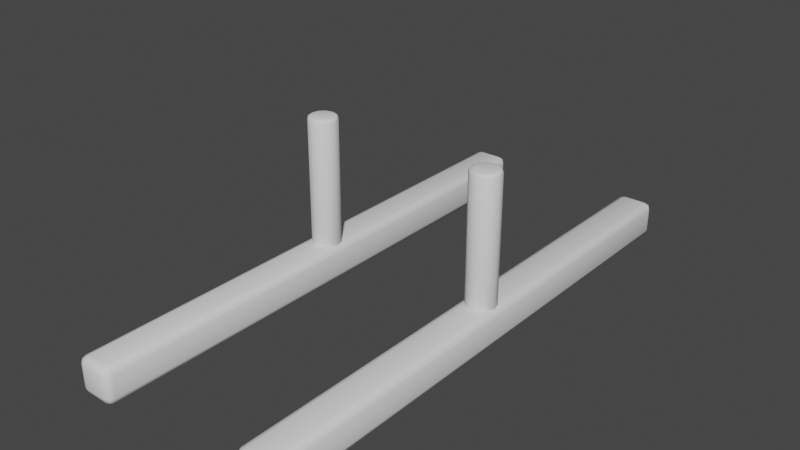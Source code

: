 # Source: Bridge.blend  (saved by Blender 2.92.15; exported with 4.5.12 LTS)
import bpy
from mathutils import Matrix  # noqa: F401  (used for matrix-valued properties, if any)

bpy.ops.wm.read_factory_settings(use_empty=True)
scene = bpy.context.scene
scene.name = 'Scene'

# ---- collections
col_collection = bpy.data.collections.new('Collection'); scene.collection.children.link(col_collection)

# ---- world
world_world = bpy.data.worlds.new('World'); scene.world = world_world
world_world.use_nodes = True; world_world.node_tree.nodes.clear()
_N = world_world.node_tree.nodes; _L = world_world.node_tree.links
n0 = _N.new('ShaderNodeOutputWorld'); n0.name = 'World Output'; n0.location = (300, 300)
n1 = _N.new('ShaderNodeBackground'); n1.name = 'Background'; n1.location = (10, 300)
n1.inputs[0].default_value = (0.05088, 0.05088, 0.05088, 1.0)
_L.new(n1.outputs[0], n0.inputs[0])
n0.is_active_output = True
world_world.color = (0.05088, 0.05088, 0.05088)
world_world.use_sun_shadow = False
world_world.sun_shadow_jitter_overblur = 0.0

# ---- meshes
me_cylinder_001 = bpy.data.meshes.new('Cylinder.001')
me_cylinder_001.from_pydata([(1.25, 0.2, 0.0), (1.25, 0.2, 2.0), (1.35, 0.1732, 0.0), (1.35, 0.1732, 2.0), (1.423, 0.1, 0.0), (1.423, 0.1, 2.0), (1.45, -8.742e-09, 0.0), (1.45, -8.742e-09, 2.0), (1.423, -0.1, 0.0), (1.423, -0.1, 2.0), (1.35, -0.1732, 0.0), (1.35, -0.1732, 2.0), (1.25, -0.2, 0.0), (1.25, -0.2, 2.0), (1.15, -0.1732, 0.0), (1.15, -0.1732, 2.0), (1.077, -0.1, 0.0), (1.077, -0.1, 2.0), (1.05, -9.298e-08, 0.0), (1.05, -9.298e-08, 2.0), (1.077, 0.1, 0.0), (1.077, 0.1, 2.0), (1.15, 0.1732, 0.0), (1.15, 0.1732, 2.0)], [], [(0, 1, 3, 2), (2, 3, 5, 4), (4, 5, 7, 6), (6, 7, 9, 8), (8, 9, 11, 10), (10, 11, 13, 12), (12, 13, 15, 14), (14, 15, 17, 16), (16, 17, 19, 18), (18, 19, 21, 20), (3, 1, 23, 21, 19, 17, 15, 13, 11, 9, 7, 5), (20, 21, 23, 22), (22, 23, 1, 0), (0, 2, 4, 6, 8, 10, 12, 14, 16, 18, 20, 22)])
me_cylinder_001.polygons.foreach_set('use_smooth', [True] * 14)
_uv = me_cylinder_001.uv_layers.new(name='UVMap')
_uv.uv.foreach_set('vector', [1.0, 0.5, 1.0, 1.0, 0.9167, 1.0, 0.9167, 0.5, 0.9167, 0.5, 0.9167, 1.0, 0.8333, 1.0, 0.8333, 0.5, 0.8333, 0.5, 0.8333, 1.0, 0.75, 1.0, 0.75, 0.5, 0.75, 0.5, 0.75, 1.0, 0.6667, 1.0, 0.6667, 0.5, 0.6667, 0.5, 0.6667, 1.0, 0.5833, 1.0, 0.5833, 0.5, 0.5833, 0.5, 0.5833, 1.0, 0.5, 1.0, 0.5, 0.5, 0.5, 0.5, 0.5, 1.0, 0.4167, 1.0, 0.4167, 0.5, 0.4167, 0.5, 0.4167, 1.0, 0.3333, 1.0, 0.3333, 0.5, 0.3333, 0.5, 0.3333, 1.0, 0.25, 1.0, 0.25, 0.5, 0.25, 0.5, 0.25, 1.0, 0.1667, 1.0, 0.1667, 0.5, 0.37, 0.4578, 0.25, 0.49, 0.13, 0.4578, 0.04215, 0.37, 0.01, 0.25, 0.04215, 0.13, 0.13, 0.04215, 0.25, 0.01, 0.37, 0.04215, 0.4578, 0.13, 0.49, 0.25, 0.4578, 0.37, 0.1667, 0.5, 0.1667, 1.0, 0.08333, 1.0, 0.08333, 0.5, 0.08333, 0.5, 0.08333, 1.0, 7.451e-08, 1.0, 7.451e-08, 0.5, 0.75, 0.49, 0.87, 0.4578, 0.9578, 0.37, 0.99, 0.25, 0.9578, 0.13, 0.87, 0.04215, 0.75, 0.01, 0.63, 0.04215, 0.5422, 0.13, 0.51, 0.25, 0.5422, 0.37, 0.63, 0.4578])
me_cylinder_001.use_remesh_fix_poles = True
me_cylinder_001.use_remesh_preserve_attributes = False
me_cylinder_001.use_mirror_vertex_groups = False
me_cylinder_001.update()
me_cube = bpy.data.meshes.new('Cube')
me_cube.from_pydata([(1.0, -3.75, -0.25), (1.0, -3.75, 0.25), (1.0, 3.75, -0.25), (1.0, 3.75, 0.25), (1.5, -3.75, -0.25), (1.5, -3.75, 0.25), (1.5, 3.75, -0.25), (1.5, 3.75, 0.25)], [], [(0, 1, 3, 2), (2, 3, 7, 6), (6, 7, 5, 4), (4, 5, 1, 0), (2, 6, 4, 0), (7, 3, 1, 5)])
me_cube.polygons.foreach_set('use_smooth', [True] * 6)
_uv = me_cube.uv_layers.new(name='UVMap')
_uv.uv.foreach_set('vector', [0.375, 0.0, 0.625, 0.0, 0.625, 0.25, 0.375, 0.25, 0.375, 0.25, 0.625, 0.25, 0.625, 0.5, 0.375, 0.5, 0.375, 0.5, 0.625, 0.5, 0.625, 0.75, 0.375, 0.75, 0.375, 0.75, 0.625, 0.75, 0.625, 1.0, 0.375, 1.0, 0.125, 0.5, 0.375, 0.5, 0.375, 0.75, 0.125, 0.75, 0.625, 0.5, 0.875, 0.5, 0.875, 0.75, 0.625, 0.75])
me_cube.use_remesh_fix_poles = True
me_cube.use_remesh_preserve_attributes = False
me_cube.use_mirror_vertex_groups = False
me_cube.update()

# ---- objects
ob_poles = bpy.data.objects.new('Poles', me_cylinder_001)
ob_suspensions = bpy.data.objects.new('Suspensions', me_cube)

# ---- transforms, parenting, visibility, modifiers, constraints
ob_poles.location = (0.0, 0.0, 0.0)
ob_poles.lineart.crease_threshold = 0.0
_m = ob_poles.modifiers.new('Mirror', 'MIRROR')
_m = ob_poles.modifiers.new('Bevel', 'BEVEL')
_m.width = 0.04
_m.width_pct = 0.04
_m.segments = 2
_m.angle_limit = 0.6109
ob_suspensions.location = (0.0, 0.0, 0.0)
ob_suspensions.lineart.crease_threshold = 0.0
_m = ob_suspensions.modifiers.new('Mirror', 'MIRROR')
_m = ob_suspensions.modifiers.new('Bevel', 'BEVEL')
_m.segments = 2

# ---- collection membership
col_collection.objects.link(ob_poles)
col_collection.objects.link(ob_suspensions)

# ---- scene / render settings (as saved in the file)
scene.frame_start = 1; scene.frame_end = 250; scene.frame_set(1)
scene.render.engine = 'BLENDER_EEVEE_NEXT'
scene.cycles.use_denoising = False
scene.cycles.samples = 128
scene.cycles.sampling_pattern = 'TABULATED_SOBOL'
scene.cycles.use_adaptive_sampling = False
scene.cycles.use_light_tree = False
scene.view_settings.view_transform = 'Filmic'
bpy.context.view_layer.update()

# ---- added for rendering (the .blend has no active camera and no usable light): camera, sun
cam_auto = bpy.data.cameras.new('AutoCamera')
cam_auto.lens = 50.0
cam_auto.sensor_width = 36.0
cam_auto.clip_end = 1000.0
ob_auto_camera = bpy.data.objects.new('AutoCamera', cam_auto)
scene.collection.objects.link(ob_auto_camera)
ob_auto_camera.location = (7.75824, -9.30989, 7.0816)
ob_auto_camera.rotation_euler = (1.09748, -7.21219e-08, 0.694738)
scene.camera = ob_auto_camera
light_auto_sun = bpy.data.lights.new('AutoSun', 'SUN')
light_auto_sun.energy = 3.0
light_auto_sun.angle = 0.0523599
ob_auto_sun = bpy.data.objects.new('AutoSun', light_auto_sun)
scene.collection.objects.link(ob_auto_sun)
ob_auto_sun.rotation_euler = (0.872665, 0.174533, 0.523599)
bpy.context.view_layer.update()
